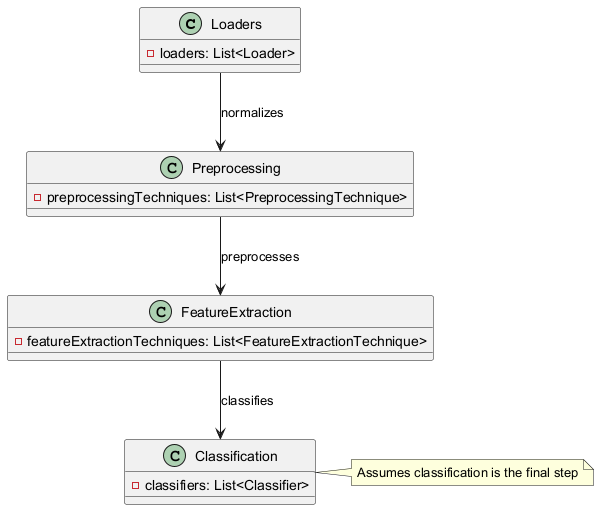

The diagram above was rendered by PlantUML. Its source (embedded in the PNG):
@startuml
class Loaders {
  - loaders: List<Loader>
}
class Preprocessing {
  - preprocessingTechniques: List<PreprocessingTechnique>
}
class FeatureExtraction {
  - featureExtractionTechniques: List<FeatureExtractionTechnique>
}
class Classification {
  - classifiers: List<Classifier>
}
Loaders --> Preprocessing : normalizes
Preprocessing --> FeatureExtraction : preprocesses
FeatureExtraction --> Classification : classifies
note right of Classification: Assumes classification is the final step
@enduml